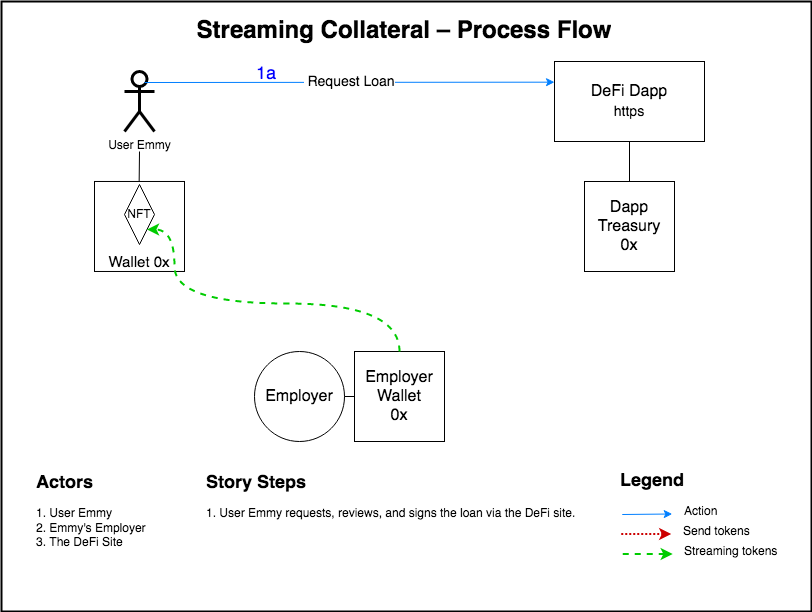

The diagram above was exported from draw.io. Its source (the exported page's mxGraphModel, read from the mxfile embedded in the PNG):
<mxGraphModel dx="1422" dy="917" grid="1" gridSize="10" guides="1" tooltips="1" connect="1" arrows="1" fold="1" page="1" pageScale="1" pageWidth="827" pageHeight="1169" math="0" shadow="0">
  <root>
    <mxCell id="0" />
    <mxCell id="1" parent="0" />
    <mxCell id="_zmMKVioukvtAmdXN5hu-1" value="" style="rounded=0;whiteSpace=wrap;html=1;strokeWidth=2;fillColor=none;strokeColor=default;" parent="1" vertex="1">
      <mxGeometry x="17" y="170" width="810" height="610" as="geometry" />
    </mxCell>
    <mxCell id="_zmMKVioukvtAmdXN5hu-16" value="&lt;div style=&quot;font-size: 18px&quot; align=&quot;left&quot;&gt;&lt;font style=&quot;font-size: 18px&quot; color=&quot;#0000FF&quot;&gt;1a&lt;/font&gt;&lt;/div&gt;" style="text;html=1;strokeColor=none;fillColor=none;align=left;verticalAlign=middle;whiteSpace=wrap;rounded=0;" parent="1" vertex="1">
      <mxGeometry x="270" y="233" width="20" height="20" as="geometry" />
    </mxCell>
    <mxCell id="_zmMKVioukvtAmdXN5hu-19" value="&lt;font style=&quot;font-size: 16px&quot;&gt;Employer&lt;/font&gt;" style="ellipse;whiteSpace=wrap;html=1;aspect=fixed;" parent="1" vertex="1">
      <mxGeometry x="270" y="520" width="90" height="90" as="geometry" />
    </mxCell>
    <mxCell id="93uGMBe0k2fmaU-Ir0mu-10" style="edgeStyle=orthogonalEdgeStyle;rounded=0;orthogonalLoop=1;jettySize=auto;html=1;exitX=0.5;exitY=1;exitDx=0;exitDy=0;entryX=0.5;entryY=0;entryDx=0;entryDy=0;startArrow=none;startFill=0;endArrow=none;endFill=0;" parent="1" source="_zmMKVioukvtAmdXN5hu-30" target="euFRSEvO4vOesDpvcWjM-9" edge="1">
      <mxGeometry relative="1" as="geometry" />
    </mxCell>
    <mxCell id="_zmMKVioukvtAmdXN5hu-30" value="&lt;font style=&quot;font-size: 16px&quot;&gt;DeFi Dapp&lt;br&gt;&lt;font style=&quot;font-size: 14px&quot;&gt;https&lt;/font&gt;&lt;/font&gt;" style="rounded=0;whiteSpace=wrap;html=1;" parent="1" vertex="1">
      <mxGeometry x="570" y="230" width="150" height="80" as="geometry" />
    </mxCell>
    <mxCell id="_zmMKVioukvtAmdXN5hu-34" value="&lt;b&gt;&lt;font style=&quot;font-size: 18px&quot;&gt;Legend&lt;/font&gt;&lt;/b&gt;" style="text;html=1;strokeColor=none;fillColor=none;align=center;verticalAlign=middle;whiteSpace=wrap;rounded=0;" parent="1" vertex="1">
      <mxGeometry x="647.75" y="640" width="40" height="20" as="geometry" />
    </mxCell>
    <mxCell id="_zmMKVioukvtAmdXN5hu-35" value="" style="endArrow=classic;html=1;dashed=1;strokeColor=#00CC00;strokeWidth=2;" parent="1" edge="1">
      <mxGeometry width="50" height="50" relative="1" as="geometry">
        <mxPoint x="638.25" y="722.5" as="sourcePoint" />
        <mxPoint x="688.25" y="722.5" as="targetPoint" />
      </mxGeometry>
    </mxCell>
    <mxCell id="_zmMKVioukvtAmdXN5hu-36" value="&lt;div align=&quot;left&quot;&gt;Streaming tokens&lt;/div&gt;" style="text;html=1;strokeColor=none;fillColor=none;align=left;verticalAlign=middle;whiteSpace=wrap;rounded=0;" parent="1" vertex="1">
      <mxGeometry x="698.25" y="710" width="99" height="20" as="geometry" />
    </mxCell>
    <mxCell id="_zmMKVioukvtAmdXN5hu-37" value="" style="endArrow=classic;html=1;strokeColor=#007FFF;" parent="1" edge="1">
      <mxGeometry width="50" height="50" relative="1" as="geometry">
        <mxPoint x="637.75" y="683" as="sourcePoint" />
        <mxPoint x="687.75" y="682.5" as="targetPoint" />
      </mxGeometry>
    </mxCell>
    <mxCell id="_zmMKVioukvtAmdXN5hu-38" value="&lt;div&gt;Action&lt;/div&gt;" style="text;html=1;strokeColor=none;fillColor=none;align=left;verticalAlign=middle;whiteSpace=wrap;rounded=0;" parent="1" vertex="1">
      <mxGeometry x="697.75" y="670" width="40" height="20" as="geometry" />
    </mxCell>
    <mxCell id="_zmMKVioukvtAmdXN5hu-40" value="" style="endArrow=classic;html=1;strokeColor=#CC0000;strokeWidth=2;dashed=1;dashPattern=1 1;" parent="1" edge="1">
      <mxGeometry width="50" height="50" relative="1" as="geometry">
        <mxPoint x="636.75" y="702.5" as="sourcePoint" />
        <mxPoint x="686.75" y="702.5" as="targetPoint" />
      </mxGeometry>
    </mxCell>
    <mxCell id="_zmMKVioukvtAmdXN5hu-41" value="Send tokens" style="text;html=1;strokeColor=none;fillColor=none;align=left;verticalAlign=middle;whiteSpace=wrap;rounded=0;" parent="1" vertex="1">
      <mxGeometry x="696.75" y="690" width="70" height="20" as="geometry" />
    </mxCell>
    <mxCell id="93uGMBe0k2fmaU-Ir0mu-11" style="edgeStyle=orthogonalEdgeStyle;rounded=0;orthogonalLoop=1;jettySize=auto;html=1;entryX=0.5;entryY=0;entryDx=0;entryDy=0;startArrow=none;startFill=0;endArrow=none;endFill=0;" parent="1" edge="1">
      <mxGeometry relative="1" as="geometry">
        <mxPoint x="155" y="320" as="sourcePoint" />
        <mxPoint x="154.67" y="349.98" as="targetPoint" />
      </mxGeometry>
    </mxCell>
    <mxCell id="euFRSEvO4vOesDpvcWjM-1" value="&lt;div&gt;User Emmy&lt;/div&gt;" style="shape=umlActor;verticalLabelPosition=bottom;verticalAlign=top;html=1;outlineConnect=0;hachureGap=4;pointerEvents=0;strokeColor=default;strokeWidth=3;" parent="1" vertex="1">
      <mxGeometry x="140" y="240" width="30" height="60" as="geometry" />
    </mxCell>
    <mxCell id="euFRSEvO4vOesDpvcWjM-3" value="&lt;font style=&quot;font-size: 15px&quot;&gt;&lt;br&gt;&lt;br&gt;&lt;br&gt;&lt;br&gt;Wallet 0x&lt;/font&gt;&lt;font style=&quot;font-size: 15px&quot;&gt;&lt;font style=&quot;font-size: 15px&quot;&gt;&lt;br&gt;&lt;/font&gt;&lt;/font&gt;" style="rounded=0;whiteSpace=wrap;html=1;" parent="1" vertex="1">
      <mxGeometry x="110" y="349.98" width="90" height="90" as="geometry" />
    </mxCell>
    <mxCell id="euFRSEvO4vOesDpvcWjM-5" value="NFT" style="rhombus;whiteSpace=wrap;html=1;hachureGap=4;pointerEvents=0;strokeColor=default;strokeWidth=1;" parent="1" vertex="1">
      <mxGeometry x="140" y="353" width="30" height="60" as="geometry" />
    </mxCell>
    <mxCell id="euFRSEvO4vOesDpvcWjM-7" value="&lt;h1 align=&quot;center&quot;&gt;Streaming Collateral – Process Flow&lt;br&gt;&lt;/h1&gt;&lt;p align=&quot;center&quot;&gt;&lt;br&gt;&lt;br&gt;&lt;/p&gt;" style="text;html=1;strokeColor=none;fillColor=none;spacing=5;spacingTop=-20;whiteSpace=wrap;overflow=hidden;rounded=0;hachureGap=4;pointerEvents=0;align=center;" parent="1" vertex="1">
      <mxGeometry x="20" y="180" width="800" height="40" as="geometry" />
    </mxCell>
    <mxCell id="euFRSEvO4vOesDpvcWjM-9" value="&lt;font style=&quot;font-size: 16px&quot;&gt;&lt;font style=&quot;font-size: 16px&quot;&gt;Dapp Treasury&lt;/font&gt;&lt;br&gt;0x&lt;/font&gt;&lt;font style=&quot;font-size: 16px&quot;&gt;&lt;font style=&quot;font-size: 16px&quot;&gt;&lt;br&gt;&lt;/font&gt;&lt;/font&gt;" style="rounded=0;whiteSpace=wrap;html=1;" parent="1" vertex="1">
      <mxGeometry x="600" y="350" width="90" height="90" as="geometry" />
    </mxCell>
    <mxCell id="euFRSEvO4vOesDpvcWjM-30" value="&lt;h1 style=&quot;font-size: 18px&quot;&gt;Story Steps&lt;br&gt;&lt;/h1&gt;&lt;p&gt;1. User Emmy requests, reviews, and signs the loan via the DeFi site.&lt;br&gt;&lt;br&gt;&lt;/p&gt;" style="text;html=1;strokeColor=none;fillColor=none;spacing=5;spacingTop=-20;whiteSpace=wrap;overflow=hidden;rounded=0;hachureGap=4;pointerEvents=0;" parent="1" vertex="1">
      <mxGeometry x="216.75" y="640" width="401" height="130" as="geometry" />
    </mxCell>
    <mxCell id="euFRSEvO4vOesDpvcWjM-31" value="&lt;h1 style=&quot;font-size: 18px&quot;&gt;Actors&lt;br&gt;&lt;/h1&gt;&lt;p&gt;1. User Emmy&lt;br&gt;2. Emmy's Employer&lt;br&gt;3. The DeFi Site&lt;br&gt;&lt;br&gt;&lt;/p&gt;" style="text;html=1;strokeColor=none;fillColor=none;spacing=5;spacingTop=-20;whiteSpace=wrap;overflow=hidden;rounded=0;hachureGap=4;pointerEvents=0;" parent="1" vertex="1">
      <mxGeometry x="46.75" y="640" width="170" height="120" as="geometry" />
    </mxCell>
    <mxCell id="93uGMBe0k2fmaU-Ir0mu-12" style="edgeStyle=orthogonalEdgeStyle;rounded=0;orthogonalLoop=1;jettySize=auto;html=1;exitX=0;exitY=0.5;exitDx=0;exitDy=0;entryX=1;entryY=0.5;entryDx=0;entryDy=0;startArrow=none;startFill=0;endArrow=none;endFill=0;" parent="1" source="93uGMBe0k2fmaU-Ir0mu-1" target="_zmMKVioukvtAmdXN5hu-19" edge="1">
      <mxGeometry relative="1" as="geometry" />
    </mxCell>
    <mxCell id="93uGMBe0k2fmaU-Ir0mu-1" value="&lt;font style=&quot;font-size: 16px&quot;&gt;&lt;font style=&quot;font-size: 16px&quot;&gt;Employer Wallet&lt;/font&gt;&lt;br&gt;0x&lt;/font&gt;&lt;font style=&quot;font-size: 16px&quot;&gt;&lt;font style=&quot;font-size: 16px&quot;&gt;&lt;br&gt;&lt;/font&gt;&lt;/font&gt;" style="rounded=0;whiteSpace=wrap;html=1;" parent="1" vertex="1">
      <mxGeometry x="370" y="520" width="90" height="90" as="geometry" />
    </mxCell>
    <mxCell id="93uGMBe0k2fmaU-Ir0mu-6" value="&amp;nbsp;&lt;font style=&quot;font-size: 14px&quot;&gt;Request Loan &lt;br&gt;&lt;/font&gt;" style="endArrow=classic;html=1;strokeColor=#007FFF;" parent="1" edge="1">
      <mxGeometry width="50" height="50" relative="1" as="geometry">
        <mxPoint x="160" y="251" as="sourcePoint" />
        <mxPoint x="570" y="250.67000000000002" as="targetPoint" />
      </mxGeometry>
    </mxCell>
    <mxCell id="pqL7RjW0EZDkf4yWUQQy-3" value="" style="endArrow=classic;html=1;dashed=1;strokeColor=#00CC00;strokeWidth=2;exitX=0.5;exitY=0;exitDx=0;exitDy=0;entryX=1;entryY=1;entryDx=0;entryDy=0;edgeStyle=orthogonalEdgeStyle;curved=1;" edge="1" parent="1">
      <mxGeometry width="50" height="50" relative="1" as="geometry">
        <mxPoint x="415" y="520" as="sourcePoint" />
        <mxPoint x="162.5" y="398" as="targetPoint" />
        <Array as="points">
          <mxPoint x="415" y="472" />
          <mxPoint x="190" y="472" />
          <mxPoint x="190" y="398" />
        </Array>
      </mxGeometry>
    </mxCell>
  </root>
</mxGraphModel>